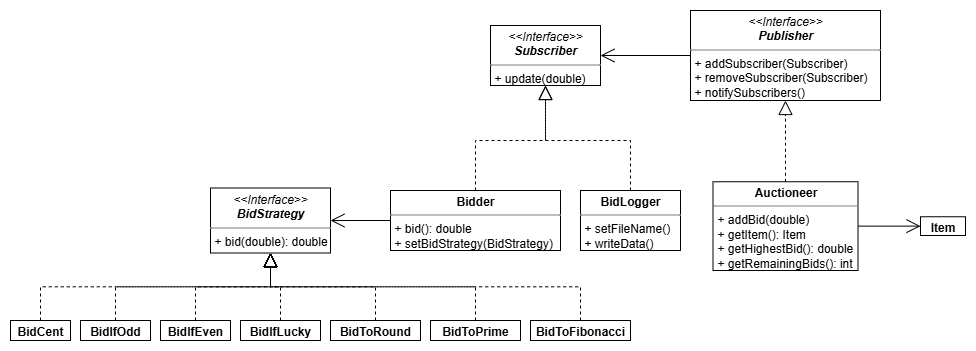

The diagram above was exported from draw.io. Its source (the exported page's mxGraphModel, read from the mxfile embedded in the PNG):
<mxGraphModel dx="2040" dy="777" grid="1" gridSize="10" guides="1" tooltips="1" connect="1" arrows="1" fold="1" page="1" pageScale="1" pageWidth="827" pageHeight="1169" math="0" shadow="0">
  <root>
    <mxCell id="WIyWlLk6GJQsqaUBKTNV-0" />
    <mxCell id="WIyWlLk6GJQsqaUBKTNV-1" parent="WIyWlLk6GJQsqaUBKTNV-0" />
    <mxCell id="99MwekXJ7rgVLphcqb9M-0" value="&lt;p style=&quot;margin:0px;margin-top:4px;text-align:center;&quot;&gt;&lt;i&gt;&amp;lt;&amp;lt;Interface&amp;gt;&amp;gt;&lt;/i&gt;&lt;br&gt;&lt;b&gt;&lt;i&gt;Publisher&lt;/i&gt;&lt;/b&gt;&lt;/p&gt;&lt;hr size=&quot;1&quot; style=&quot;border-style:solid;&quot;&gt;&lt;p style=&quot;margin:0px;margin-left:4px;&quot;&gt;+ addSubscriber(Subscriber)&lt;br&gt;+ removeSubscriber(Subscriber)&lt;/p&gt;&lt;p style=&quot;margin:0px;margin-left:4px;&quot;&gt;+ notifySubscribers()&lt;/p&gt;" style="verticalAlign=top;align=left;overflow=fill;html=1;whiteSpace=wrap;" vertex="1" parent="WIyWlLk6GJQsqaUBKTNV-1">
      <mxGeometry x="250" y="130" width="190" height="90" as="geometry" />
    </mxCell>
    <mxCell id="99MwekXJ7rgVLphcqb9M-1" value="&lt;p style=&quot;margin:0px;margin-top:4px;text-align:center;&quot;&gt;&lt;b&gt;Bidder&lt;/b&gt;&lt;/p&gt;&lt;hr size=&quot;1&quot; style=&quot;border-style:solid;&quot;&gt;&lt;p style=&quot;margin:0px;margin-left:4px;&quot;&gt;+ bid(): double&lt;/p&gt;&lt;p style=&quot;margin:0px;margin-left:4px;&quot;&gt;+ setBidStrategy(BidStrategy)&lt;/p&gt;" style="verticalAlign=top;align=left;overflow=fill;html=1;whiteSpace=wrap;" vertex="1" parent="WIyWlLk6GJQsqaUBKTNV-1">
      <mxGeometry x="-50" y="310" width="170" height="60" as="geometry" />
    </mxCell>
    <mxCell id="99MwekXJ7rgVLphcqb9M-2" value="&lt;p style=&quot;margin:0px;margin-top:4px;text-align:center;&quot;&gt;&lt;i&gt;&amp;lt;&amp;lt;Interface&amp;gt;&amp;gt;&lt;/i&gt;&lt;br&gt;&lt;b&gt;&lt;i&gt;Subscriber&lt;/i&gt;&lt;/b&gt;&lt;/p&gt;&lt;hr size=&quot;1&quot; style=&quot;border-style:solid;&quot;&gt;&lt;p style=&quot;margin:0px;margin-left:4px;&quot;&gt;&lt;/p&gt;&lt;p style=&quot;margin:0px;margin-left:4px;&quot;&gt;+ update(double)&lt;br&gt;&lt;/p&gt;" style="verticalAlign=top;align=left;overflow=fill;html=1;whiteSpace=wrap;" vertex="1" parent="WIyWlLk6GJQsqaUBKTNV-1">
      <mxGeometry x="50" y="145" width="110" height="60" as="geometry" />
    </mxCell>
    <mxCell id="99MwekXJ7rgVLphcqb9M-3" value="&lt;p style=&quot;margin:0px;margin-top:4px;text-align:center;&quot;&gt;&lt;b&gt;BidLogger&lt;/b&gt;&lt;/p&gt;&lt;hr size=&quot;1&quot; style=&quot;border-style:solid;&quot;&gt;&lt;p style=&quot;margin:0px;margin-left:4px;&quot;&gt;+&amp;nbsp;setFileName()&lt;/p&gt;&lt;p style=&quot;margin:0px;margin-left:4px;&quot;&gt;+ writeData()&lt;/p&gt;" style="verticalAlign=top;align=left;overflow=fill;html=1;whiteSpace=wrap;" vertex="1" parent="WIyWlLk6GJQsqaUBKTNV-1">
      <mxGeometry x="140" y="310" width="100" height="60" as="geometry" />
    </mxCell>
    <mxCell id="99MwekXJ7rgVLphcqb9M-5" value="&lt;p style=&quot;margin:0px;margin-top:4px;text-align:center;&quot;&gt;&lt;i&gt;&amp;lt;&amp;lt;Interface&amp;gt;&amp;gt;&lt;/i&gt;&lt;br&gt;&lt;b&gt;&lt;i&gt;BidStrategy&lt;/i&gt;&lt;/b&gt;&lt;/p&gt;&lt;hr size=&quot;1&quot; style=&quot;border-style:solid;&quot;&gt;&lt;p style=&quot;margin:0px;margin-left:4px;&quot;&gt;+ bid(double): double&lt;/p&gt;" style="verticalAlign=top;align=left;overflow=fill;html=1;whiteSpace=wrap;" vertex="1" parent="WIyWlLk6GJQsqaUBKTNV-1">
      <mxGeometry x="-230" y="307.5" width="120" height="65" as="geometry" />
    </mxCell>
    <mxCell id="99MwekXJ7rgVLphcqb9M-8" value="&lt;p style=&quot;margin:0px;margin-top:4px;text-align:center;&quot;&gt;&lt;b&gt;BidIfOdd&lt;/b&gt;&lt;/p&gt;" style="verticalAlign=top;align=left;overflow=fill;html=1;whiteSpace=wrap;" vertex="1" parent="WIyWlLk6GJQsqaUBKTNV-1">
      <mxGeometry x="-360" y="440" width="70" height="20" as="geometry" />
    </mxCell>
    <mxCell id="99MwekXJ7rgVLphcqb9M-11" value="" style="endArrow=open;endFill=1;endSize=12;html=1;rounded=0;entryX=1;entryY=0.5;entryDx=0;entryDy=0;exitX=0;exitY=0.5;exitDx=0;exitDy=0;edgeStyle=orthogonalEdgeStyle;" edge="1" parent="WIyWlLk6GJQsqaUBKTNV-1" source="99MwekXJ7rgVLphcqb9M-1" target="99MwekXJ7rgVLphcqb9M-5">
      <mxGeometry width="160" relative="1" as="geometry">
        <mxPoint x="-100" y="350" as="sourcePoint" />
        <mxPoint x="60" y="350" as="targetPoint" />
      </mxGeometry>
    </mxCell>
    <mxCell id="99MwekXJ7rgVLphcqb9M-12" value="&lt;p style=&quot;margin:0px;margin-top:4px;text-align:center;&quot;&gt;&lt;b&gt;Auctioneer&lt;/b&gt;&lt;/p&gt;&lt;hr size=&quot;1&quot; style=&quot;border-style:solid;&quot;&gt;&lt;p style=&quot;margin:0px;margin-left:4px;&quot;&gt;&lt;/p&gt;&lt;p style=&quot;margin:0px;margin-left:4px;&quot;&gt;&lt;span style=&quot;background-color: transparent; color: light-dark(rgb(0, 0, 0), rgb(255, 255, 255));&quot;&gt;+ addBid(double)&lt;/span&gt;&lt;/p&gt;&lt;p style=&quot;margin:0px;margin-left:4px;&quot;&gt;&lt;span style=&quot;background-color: transparent; color: light-dark(rgb(0, 0, 0), rgb(255, 255, 255));&quot;&gt;+ getItem(): Item&lt;/span&gt;&lt;/p&gt;&lt;p style=&quot;margin:0px;margin-left:4px;&quot;&gt;+ getHighestBid(): double&lt;/p&gt;&lt;p style=&quot;margin: 0px 0px 0px 4px;&quot;&gt;+ getRemainingBids(): int&lt;/p&gt;" style="verticalAlign=top;align=left;overflow=fill;html=1;whiteSpace=wrap;" vertex="1" parent="WIyWlLk6GJQsqaUBKTNV-1">
      <mxGeometry x="272.5" y="301.25" width="145" height="88.75" as="geometry" />
    </mxCell>
    <mxCell id="99MwekXJ7rgVLphcqb9M-15" value="&lt;p style=&quot;margin:0px;margin-top:4px;text-align:center;&quot;&gt;&lt;b&gt;BidIfEven&lt;/b&gt;&lt;/p&gt;" style="verticalAlign=top;align=left;overflow=fill;html=1;whiteSpace=wrap;" vertex="1" parent="WIyWlLk6GJQsqaUBKTNV-1">
      <mxGeometry x="-280" y="440" width="70" height="20" as="geometry" />
    </mxCell>
    <mxCell id="99MwekXJ7rgVLphcqb9M-16" value="&lt;p style=&quot;margin:0px;margin-top:4px;text-align:center;&quot;&gt;&lt;b&gt;BidToPrime&lt;/b&gt;&lt;/p&gt;" style="verticalAlign=top;align=left;overflow=fill;html=1;whiteSpace=wrap;" vertex="1" parent="WIyWlLk6GJQsqaUBKTNV-1">
      <mxGeometry x="-10" y="440" width="90" height="20" as="geometry" />
    </mxCell>
    <mxCell id="99MwekXJ7rgVLphcqb9M-17" value="&lt;p style=&quot;margin:0px;margin-top:4px;text-align:center;&quot;&gt;&lt;b&gt;BidToRound&lt;/b&gt;&lt;/p&gt;" style="verticalAlign=top;align=left;overflow=fill;html=1;whiteSpace=wrap;" vertex="1" parent="WIyWlLk6GJQsqaUBKTNV-1">
      <mxGeometry x="-110" y="440" width="90" height="20" as="geometry" />
    </mxCell>
    <mxCell id="99MwekXJ7rgVLphcqb9M-18" value="&lt;p style=&quot;margin:0px;margin-top:4px;text-align:center;&quot;&gt;&lt;b&gt;BidIfLucky&lt;/b&gt;&lt;/p&gt;" style="verticalAlign=top;align=left;overflow=fill;html=1;whiteSpace=wrap;" vertex="1" parent="WIyWlLk6GJQsqaUBKTNV-1">
      <mxGeometry x="-200" y="440" width="80" height="20" as="geometry" />
    </mxCell>
    <mxCell id="99MwekXJ7rgVLphcqb9M-19" value="&lt;p style=&quot;margin:0px;margin-top:4px;text-align:center;&quot;&gt;&lt;b&gt;BidToFibonacci&lt;/b&gt;&lt;/p&gt;" style="verticalAlign=top;align=left;overflow=fill;html=1;whiteSpace=wrap;" vertex="1" parent="WIyWlLk6GJQsqaUBKTNV-1">
      <mxGeometry x="90" y="440" width="100" height="20" as="geometry" />
    </mxCell>
    <mxCell id="99MwekXJ7rgVLphcqb9M-20" value="" style="endArrow=block;dashed=1;endFill=0;endSize=12;html=1;rounded=0;entryX=0.5;entryY=1;entryDx=0;entryDy=0;edgeStyle=orthogonalEdgeStyle;exitX=0.5;exitY=0;exitDx=0;exitDy=0;" edge="1" parent="WIyWlLk6GJQsqaUBKTNV-1" source="99MwekXJ7rgVLphcqb9M-18" target="99MwekXJ7rgVLphcqb9M-5">
      <mxGeometry width="160" relative="1" as="geometry">
        <mxPoint x="-180" y="460" as="sourcePoint" />
        <mxPoint x="-20" y="460" as="targetPoint" />
      </mxGeometry>
    </mxCell>
    <mxCell id="99MwekXJ7rgVLphcqb9M-21" value="" style="endArrow=block;dashed=1;endFill=0;endSize=12;html=1;rounded=0;entryX=0.5;entryY=1;entryDx=0;entryDy=0;edgeStyle=orthogonalEdgeStyle;exitX=0.5;exitY=0;exitDx=0;exitDy=0;" edge="1" parent="WIyWlLk6GJQsqaUBKTNV-1" source="99MwekXJ7rgVLphcqb9M-17" target="99MwekXJ7rgVLphcqb9M-5">
      <mxGeometry width="160" relative="1" as="geometry">
        <mxPoint x="-100" y="522" as="sourcePoint" />
        <mxPoint x="-5" y="450" as="targetPoint" />
      </mxGeometry>
    </mxCell>
    <mxCell id="99MwekXJ7rgVLphcqb9M-22" value="" style="endArrow=block;endFill=0;endSize=12;html=1;rounded=0;entryX=0.5;entryY=1;entryDx=0;entryDy=0;edgeStyle=orthogonalEdgeStyle;exitX=0.5;exitY=0;exitDx=0;exitDy=0;dashed=1;" edge="1" parent="WIyWlLk6GJQsqaUBKTNV-1" source="99MwekXJ7rgVLphcqb9M-16" target="99MwekXJ7rgVLphcqb9M-5">
      <mxGeometry width="160" relative="1" as="geometry">
        <mxPoint y="532" as="sourcePoint" />
        <mxPoint y="460" as="targetPoint" />
      </mxGeometry>
    </mxCell>
    <mxCell id="99MwekXJ7rgVLphcqb9M-23" value="" style="endArrow=block;dashed=1;endFill=0;endSize=12;html=1;rounded=0;entryX=0.5;entryY=1;entryDx=0;entryDy=0;edgeStyle=orthogonalEdgeStyle;exitX=0.5;exitY=0;exitDx=0;exitDy=0;" edge="1" parent="WIyWlLk6GJQsqaUBKTNV-1" source="99MwekXJ7rgVLphcqb9M-19" target="99MwekXJ7rgVLphcqb9M-5">
      <mxGeometry width="160" relative="1" as="geometry">
        <mxPoint x="150" y="492" as="sourcePoint" />
        <mxPoint x="50" y="420" as="targetPoint" />
      </mxGeometry>
    </mxCell>
    <mxCell id="99MwekXJ7rgVLphcqb9M-24" value="" style="endArrow=block;dashed=1;endFill=0;endSize=12;html=1;rounded=0;entryX=0.5;entryY=1;entryDx=0;entryDy=0;edgeStyle=orthogonalEdgeStyle;exitX=0.5;exitY=0;exitDx=0;exitDy=0;" edge="1" parent="WIyWlLk6GJQsqaUBKTNV-1" source="99MwekXJ7rgVLphcqb9M-15" target="99MwekXJ7rgVLphcqb9M-5">
      <mxGeometry width="160" relative="1" as="geometry">
        <mxPoint x="145" y="572" as="sourcePoint" />
        <mxPoint x="-60" y="500" as="targetPoint" />
      </mxGeometry>
    </mxCell>
    <mxCell id="99MwekXJ7rgVLphcqb9M-25" value="" style="endArrow=block;dashed=1;endFill=0;endSize=12;html=1;rounded=0;entryX=0.5;entryY=1;entryDx=0;entryDy=0;edgeStyle=orthogonalEdgeStyle;exitX=0.5;exitY=0;exitDx=0;exitDy=0;" edge="1" parent="WIyWlLk6GJQsqaUBKTNV-1" source="99MwekXJ7rgVLphcqb9M-8" target="99MwekXJ7rgVLphcqb9M-5">
      <mxGeometry width="160" relative="1" as="geometry">
        <mxPoint x="-190" y="582" as="sourcePoint" />
        <mxPoint x="-10" y="510" as="targetPoint" />
      </mxGeometry>
    </mxCell>
    <mxCell id="99MwekXJ7rgVLphcqb9M-26" value="" style="endArrow=block;dashed=1;endFill=0;endSize=12;html=1;rounded=0;entryX=0.5;entryY=1;entryDx=0;entryDy=0;edgeStyle=orthogonalEdgeStyle;exitX=0.5;exitY=0;exitDx=0;exitDy=0;" edge="1" parent="WIyWlLk6GJQsqaUBKTNV-1" source="99MwekXJ7rgVLphcqb9M-1" target="99MwekXJ7rgVLphcqb9M-2">
      <mxGeometry width="160" relative="1" as="geometry">
        <mxPoint x="-10" y="320" as="sourcePoint" />
        <mxPoint x="150" y="320" as="targetPoint" />
        <Array as="points">
          <mxPoint x="35" y="260" />
          <mxPoint x="105" y="260" />
        </Array>
      </mxGeometry>
    </mxCell>
    <mxCell id="99MwekXJ7rgVLphcqb9M-27" value="" style="endArrow=block;dashed=1;endFill=0;endSize=12;html=1;rounded=0;edgeStyle=orthogonalEdgeStyle;entryX=0.5;entryY=1;entryDx=0;entryDy=0;exitX=0.5;exitY=0;exitDx=0;exitDy=0;" edge="1" parent="WIyWlLk6GJQsqaUBKTNV-1" source="99MwekXJ7rgVLphcqb9M-3" target="99MwekXJ7rgVLphcqb9M-2">
      <mxGeometry width="160" relative="1" as="geometry">
        <mxPoint x="170" y="290" as="sourcePoint" />
        <mxPoint x="70" y="250" as="targetPoint" />
        <Array as="points">
          <mxPoint x="190" y="260" />
          <mxPoint x="105" y="260" />
        </Array>
      </mxGeometry>
    </mxCell>
    <mxCell id="99MwekXJ7rgVLphcqb9M-29" value="" style="endArrow=block;dashed=1;endFill=0;endSize=12;html=1;rounded=0;entryX=0.5;entryY=1;entryDx=0;entryDy=0;exitX=0.5;exitY=0;exitDx=0;exitDy=0;edgeStyle=orthogonalEdgeStyle;" edge="1" parent="WIyWlLk6GJQsqaUBKTNV-1" source="99MwekXJ7rgVLphcqb9M-12" target="99MwekXJ7rgVLphcqb9M-0">
      <mxGeometry width="160" relative="1" as="geometry">
        <mxPoint x="200" y="310" as="sourcePoint" />
        <mxPoint x="360" y="310" as="targetPoint" />
      </mxGeometry>
    </mxCell>
    <mxCell id="99MwekXJ7rgVLphcqb9M-32" value="" style="endArrow=open;endFill=1;endSize=12;html=1;rounded=0;entryX=1;entryY=0.5;entryDx=0;entryDy=0;exitX=0;exitY=0.5;exitDx=0;exitDy=0;edgeStyle=orthogonalEdgeStyle;" edge="1" parent="WIyWlLk6GJQsqaUBKTNV-1" source="99MwekXJ7rgVLphcqb9M-0" target="99MwekXJ7rgVLphcqb9M-2">
      <mxGeometry width="160" relative="1" as="geometry">
        <mxPoint y="200" as="sourcePoint" />
        <mxPoint x="160" y="200" as="targetPoint" />
      </mxGeometry>
    </mxCell>
    <mxCell id="99MwekXJ7rgVLphcqb9M-33" value="&lt;p style=&quot;margin:0px;margin-top:4px;text-align:center;&quot;&gt;&lt;b&gt;BidCent&lt;/b&gt;&lt;/p&gt;" style="verticalAlign=top;align=left;overflow=fill;html=1;whiteSpace=wrap;" vertex="1" parent="WIyWlLk6GJQsqaUBKTNV-1">
      <mxGeometry x="-430" y="440" width="60" height="20" as="geometry" />
    </mxCell>
    <mxCell id="99MwekXJ7rgVLphcqb9M-34" value="" style="endArrow=block;dashed=1;endFill=0;endSize=12;html=1;rounded=0;entryX=0.5;entryY=1;entryDx=0;entryDy=0;edgeStyle=orthogonalEdgeStyle;exitX=0.5;exitY=0;exitDx=0;exitDy=0;" edge="1" parent="WIyWlLk6GJQsqaUBKTNV-1" source="99MwekXJ7rgVLphcqb9M-33" target="99MwekXJ7rgVLphcqb9M-5">
      <mxGeometry width="160" relative="1" as="geometry">
        <mxPoint x="-280" y="482" as="sourcePoint" />
        <mxPoint x="-65" y="410" as="targetPoint" />
      </mxGeometry>
    </mxCell>
    <mxCell id="99MwekXJ7rgVLphcqb9M-35" value="&lt;p style=&quot;margin:0px;margin-top:4px;text-align:center;&quot;&gt;&lt;b&gt;Item&lt;/b&gt;&lt;/p&gt;" style="verticalAlign=top;align=left;overflow=fill;html=1;whiteSpace=wrap;" vertex="1" parent="WIyWlLk6GJQsqaUBKTNV-1">
      <mxGeometry x="480" y="336.25" width="45" height="18.75" as="geometry" />
    </mxCell>
    <mxCell id="99MwekXJ7rgVLphcqb9M-36" value="" style="endArrow=open;endFill=1;endSize=12;html=1;rounded=0;entryX=0;entryY=0.5;entryDx=0;entryDy=0;exitX=1;exitY=0.5;exitDx=0;exitDy=0;edgeStyle=orthogonalEdgeStyle;" edge="1" parent="WIyWlLk6GJQsqaUBKTNV-1" source="99MwekXJ7rgVLphcqb9M-12" target="99MwekXJ7rgVLphcqb9M-35">
      <mxGeometry width="160" relative="1" as="geometry">
        <mxPoint x="30" y="340" as="sourcePoint" />
        <mxPoint x="-30" y="340" as="targetPoint" />
      </mxGeometry>
    </mxCell>
  </root>
</mxGraphModel>